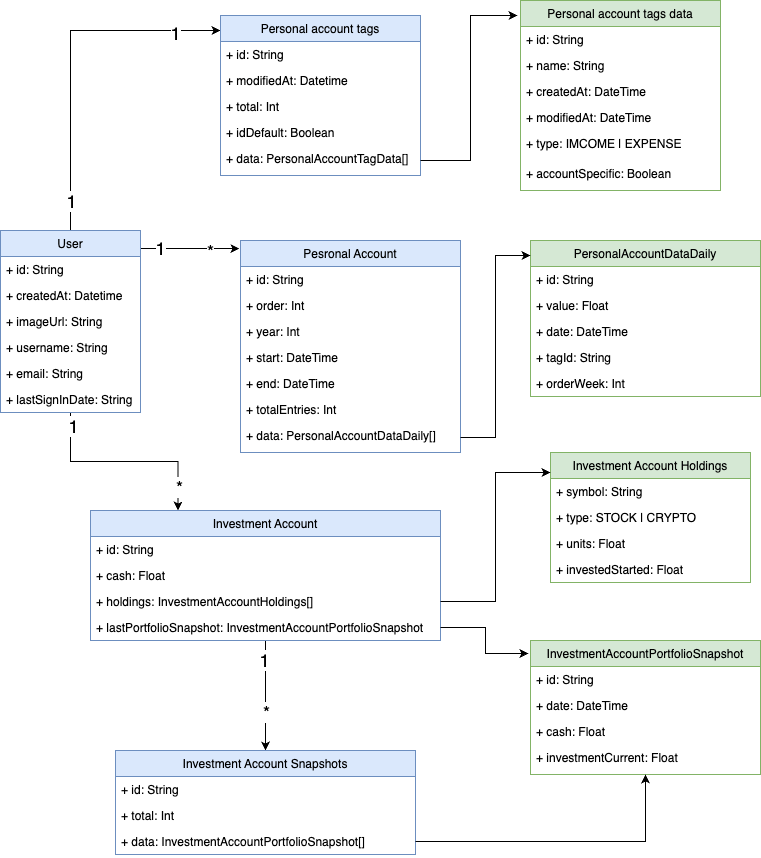

The diagram above was exported from draw.io. Its source (the exported page's mxGraphModel, read from the mxfile embedded in the PNG):
<mxGraphModel dx="1678" dy="872" grid="1" gridSize="10" guides="1" tooltips="1" connect="1" arrows="1" fold="1" page="1" pageScale="1" pageWidth="827" pageHeight="1169" math="0" shadow="0">
  <root>
    <mxCell id="0" />
    <mxCell id="1" parent="0" />
    <mxCell id="o4XjyQsNUo72rnr6K_2W-32" style="edgeStyle=orthogonalEdgeStyle;rounded=0;orthogonalLoop=1;jettySize=auto;html=1;entryX=0;entryY=0.094;entryDx=0;entryDy=0;entryPerimeter=0;fontSize=18;" edge="1" parent="1" source="o4XjyQsNUo72rnr6K_2W-1" target="o4XjyQsNUo72rnr6K_2W-15">
      <mxGeometry relative="1" as="geometry">
        <Array as="points">
          <mxPoint x="90" y="50" />
        </Array>
      </mxGeometry>
    </mxCell>
    <mxCell id="o4XjyQsNUo72rnr6K_2W-33" value="1" style="edgeLabel;html=1;align=center;verticalAlign=middle;resizable=0;points=[];fontSize=18;" vertex="1" connectable="0" parent="o4XjyQsNUo72rnr6K_2W-32">
      <mxGeometry x="-0.8286" relative="1" as="geometry">
        <mxPoint as="offset" />
      </mxGeometry>
    </mxCell>
    <mxCell id="o4XjyQsNUo72rnr6K_2W-34" value="1" style="edgeLabel;html=1;align=center;verticalAlign=middle;resizable=0;points=[];fontSize=18;" vertex="1" connectable="0" parent="o4XjyQsNUo72rnr6K_2W-32">
      <mxGeometry x="0.7429" y="-2" relative="1" as="geometry">
        <mxPoint as="offset" />
      </mxGeometry>
    </mxCell>
    <mxCell id="o4XjyQsNUo72rnr6K_2W-66" value="1" style="edgeStyle=orthogonalEdgeStyle;rounded=0;orthogonalLoop=1;jettySize=auto;html=1;entryX=-0.005;entryY=0.038;entryDx=0;entryDy=0;entryPerimeter=0;fontSize=18;" edge="1" parent="1" source="o4XjyQsNUo72rnr6K_2W-1" target="o4XjyQsNUo72rnr6K_2W-35">
      <mxGeometry x="-0.5956" relative="1" as="geometry">
        <Array as="points">
          <mxPoint x="200" y="268" />
          <mxPoint x="200" y="268" />
        </Array>
        <mxPoint as="offset" />
      </mxGeometry>
    </mxCell>
    <mxCell id="o4XjyQsNUo72rnr6K_2W-67" value="*" style="edgeLabel;html=1;align=center;verticalAlign=middle;resizable=0;points=[];fontSize=18;" vertex="1" connectable="0" parent="o4XjyQsNUo72rnr6K_2W-66">
      <mxGeometry x="0.745" y="-2" relative="1" as="geometry">
        <mxPoint x="-16" as="offset" />
      </mxGeometry>
    </mxCell>
    <mxCell id="o4XjyQsNUo72rnr6K_2W-92" style="edgeStyle=orthogonalEdgeStyle;rounded=0;orthogonalLoop=1;jettySize=auto;html=1;entryX=0.25;entryY=0;entryDx=0;entryDy=0;fontSize=18;" edge="1" parent="1" source="o4XjyQsNUo72rnr6K_2W-1" target="o4XjyQsNUo72rnr6K_2W-68">
      <mxGeometry relative="1" as="geometry" />
    </mxCell>
    <mxCell id="o4XjyQsNUo72rnr6K_2W-93" value="1" style="edgeLabel;html=1;align=center;verticalAlign=middle;resizable=0;points=[];fontSize=18;" vertex="1" connectable="0" parent="o4XjyQsNUo72rnr6K_2W-92">
      <mxGeometry x="-0.8735" y="2" relative="1" as="geometry">
        <mxPoint as="offset" />
      </mxGeometry>
    </mxCell>
    <mxCell id="o4XjyQsNUo72rnr6K_2W-94" value="*" style="edgeLabel;html=1;align=center;verticalAlign=middle;resizable=0;points=[];fontSize=18;" vertex="1" connectable="0" parent="o4XjyQsNUo72rnr6K_2W-92">
      <mxGeometry x="0.7762" y="1" relative="1" as="geometry">
        <mxPoint as="offset" />
      </mxGeometry>
    </mxCell>
    <mxCell id="o4XjyQsNUo72rnr6K_2W-1" value="User" style="swimlane;fontStyle=0;childLayout=stackLayout;horizontal=1;startSize=26;fillColor=#dae8fc;horizontalStack=0;resizeParent=1;resizeParentMax=0;resizeLast=0;collapsible=1;marginBottom=0;strokeColor=#6c8ebf;" vertex="1" parent="1">
      <mxGeometry x="20" y="250" width="140" height="182" as="geometry" />
    </mxCell>
    <mxCell id="o4XjyQsNUo72rnr6K_2W-2" value="+ id: String" style="text;strokeColor=none;fillColor=none;align=left;verticalAlign=top;spacingLeft=4;spacingRight=4;overflow=hidden;rotatable=0;points=[[0,0.5],[1,0.5]];portConstraint=eastwest;" vertex="1" parent="o4XjyQsNUo72rnr6K_2W-1">
      <mxGeometry y="26" width="140" height="26" as="geometry" />
    </mxCell>
    <mxCell id="o4XjyQsNUo72rnr6K_2W-3" value="+ createdAt: Datetime" style="text;strokeColor=none;fillColor=none;align=left;verticalAlign=top;spacingLeft=4;spacingRight=4;overflow=hidden;rotatable=0;points=[[0,0.5],[1,0.5]];portConstraint=eastwest;" vertex="1" parent="o4XjyQsNUo72rnr6K_2W-1">
      <mxGeometry y="52" width="140" height="26" as="geometry" />
    </mxCell>
    <mxCell id="o4XjyQsNUo72rnr6K_2W-4" value="+ imageUrl: String" style="text;strokeColor=none;fillColor=none;align=left;verticalAlign=top;spacingLeft=4;spacingRight=4;overflow=hidden;rotatable=0;points=[[0,0.5],[1,0.5]];portConstraint=eastwest;" vertex="1" parent="o4XjyQsNUo72rnr6K_2W-1">
      <mxGeometry y="78" width="140" height="26" as="geometry" />
    </mxCell>
    <mxCell id="o4XjyQsNUo72rnr6K_2W-5" value="+ username: String" style="text;strokeColor=none;fillColor=none;align=left;verticalAlign=top;spacingLeft=4;spacingRight=4;overflow=hidden;rotatable=0;points=[[0,0.5],[1,0.5]];portConstraint=eastwest;" vertex="1" parent="o4XjyQsNUo72rnr6K_2W-1">
      <mxGeometry y="104" width="140" height="26" as="geometry" />
    </mxCell>
    <mxCell id="o4XjyQsNUo72rnr6K_2W-6" value="+ email: String" style="text;strokeColor=none;fillColor=none;align=left;verticalAlign=top;spacingLeft=4;spacingRight=4;overflow=hidden;rotatable=0;points=[[0,0.5],[1,0.5]];portConstraint=eastwest;" vertex="1" parent="o4XjyQsNUo72rnr6K_2W-1">
      <mxGeometry y="130" width="140" height="26" as="geometry" />
    </mxCell>
    <mxCell id="o4XjyQsNUo72rnr6K_2W-7" value="+ lastSignInDate: String" style="text;strokeColor=none;fillColor=none;align=left;verticalAlign=top;spacingLeft=4;spacingRight=4;overflow=hidden;rotatable=0;points=[[0,0.5],[1,0.5]];portConstraint=eastwest;" vertex="1" parent="o4XjyQsNUo72rnr6K_2W-1">
      <mxGeometry y="156" width="140" height="26" as="geometry" />
    </mxCell>
    <mxCell id="o4XjyQsNUo72rnr6K_2W-15" value="Personal account tags" style="swimlane;fontStyle=0;childLayout=stackLayout;horizontal=1;startSize=26;fillColor=#dae8fc;horizontalStack=0;resizeParent=1;resizeParentMax=0;resizeLast=0;collapsible=1;marginBottom=0;strokeColor=#6c8ebf;" vertex="1" parent="1">
      <mxGeometry x="240" y="35" width="200" height="160" as="geometry" />
    </mxCell>
    <mxCell id="o4XjyQsNUo72rnr6K_2W-16" value="+ id: String" style="text;strokeColor=none;fillColor=none;align=left;verticalAlign=top;spacingLeft=4;spacingRight=4;overflow=hidden;rotatable=0;points=[[0,0.5],[1,0.5]];portConstraint=eastwest;" vertex="1" parent="o4XjyQsNUo72rnr6K_2W-15">
      <mxGeometry y="26" width="200" height="26" as="geometry" />
    </mxCell>
    <mxCell id="o4XjyQsNUo72rnr6K_2W-17" value="+ modifiedAt: Datetime" style="text;strokeColor=none;fillColor=none;align=left;verticalAlign=top;spacingLeft=4;spacingRight=4;overflow=hidden;rotatable=0;points=[[0,0.5],[1,0.5]];portConstraint=eastwest;" vertex="1" parent="o4XjyQsNUo72rnr6K_2W-15">
      <mxGeometry y="52" width="200" height="26" as="geometry" />
    </mxCell>
    <mxCell id="o4XjyQsNUo72rnr6K_2W-18" value="+ total: Int" style="text;strokeColor=none;fillColor=none;align=left;verticalAlign=top;spacingLeft=4;spacingRight=4;overflow=hidden;rotatable=0;points=[[0,0.5],[1,0.5]];portConstraint=eastwest;" vertex="1" parent="o4XjyQsNUo72rnr6K_2W-15">
      <mxGeometry y="78" width="200" height="26" as="geometry" />
    </mxCell>
    <mxCell id="o4XjyQsNUo72rnr6K_2W-19" value="+ idDefault: Boolean" style="text;strokeColor=none;fillColor=none;align=left;verticalAlign=top;spacingLeft=4;spacingRight=4;overflow=hidden;rotatable=0;points=[[0,0.5],[1,0.5]];portConstraint=eastwest;" vertex="1" parent="o4XjyQsNUo72rnr6K_2W-15">
      <mxGeometry y="104" width="200" height="26" as="geometry" />
    </mxCell>
    <mxCell id="o4XjyQsNUo72rnr6K_2W-20" value="+ data: PersonalAccountTagData[]" style="text;strokeColor=none;fillColor=none;align=left;verticalAlign=top;spacingLeft=4;spacingRight=4;overflow=hidden;rotatable=0;points=[[0,0.5],[1,0.5]];portConstraint=eastwest;" vertex="1" parent="o4XjyQsNUo72rnr6K_2W-15">
      <mxGeometry y="130" width="200" height="30" as="geometry" />
    </mxCell>
    <mxCell id="o4XjyQsNUo72rnr6K_2W-22" value="Personal account tags data" style="swimlane;fontStyle=0;childLayout=stackLayout;horizontal=1;startSize=26;fillColor=#d5e8d4;horizontalStack=0;resizeParent=1;resizeParentMax=0;resizeLast=0;collapsible=1;marginBottom=0;strokeColor=#82b366;" vertex="1" parent="1">
      <mxGeometry x="540" y="20" width="200" height="190" as="geometry" />
    </mxCell>
    <mxCell id="o4XjyQsNUo72rnr6K_2W-23" value="+ id: String" style="text;strokeColor=none;fillColor=none;align=left;verticalAlign=top;spacingLeft=4;spacingRight=4;overflow=hidden;rotatable=0;points=[[0,0.5],[1,0.5]];portConstraint=eastwest;" vertex="1" parent="o4XjyQsNUo72rnr6K_2W-22">
      <mxGeometry y="26" width="200" height="26" as="geometry" />
    </mxCell>
    <mxCell id="o4XjyQsNUo72rnr6K_2W-24" value="+ name: String" style="text;strokeColor=none;fillColor=none;align=left;verticalAlign=top;spacingLeft=4;spacingRight=4;overflow=hidden;rotatable=0;points=[[0,0.5],[1,0.5]];portConstraint=eastwest;" vertex="1" parent="o4XjyQsNUo72rnr6K_2W-22">
      <mxGeometry y="52" width="200" height="26" as="geometry" />
    </mxCell>
    <mxCell id="o4XjyQsNUo72rnr6K_2W-25" value="+ createdAt: DateTime" style="text;strokeColor=none;fillColor=none;align=left;verticalAlign=top;spacingLeft=4;spacingRight=4;overflow=hidden;rotatable=0;points=[[0,0.5],[1,0.5]];portConstraint=eastwest;" vertex="1" parent="o4XjyQsNUo72rnr6K_2W-22">
      <mxGeometry y="78" width="200" height="26" as="geometry" />
    </mxCell>
    <mxCell id="o4XjyQsNUo72rnr6K_2W-26" value="+ modifiedAt: DateTime" style="text;strokeColor=none;fillColor=none;align=left;verticalAlign=top;spacingLeft=4;spacingRight=4;overflow=hidden;rotatable=0;points=[[0,0.5],[1,0.5]];portConstraint=eastwest;" vertex="1" parent="o4XjyQsNUo72rnr6K_2W-22">
      <mxGeometry y="104" width="200" height="26" as="geometry" />
    </mxCell>
    <mxCell id="o4XjyQsNUo72rnr6K_2W-27" value="+ type: IMCOME | EXPENSE&#10;" style="text;strokeColor=none;fillColor=none;align=left;verticalAlign=top;spacingLeft=4;spacingRight=4;overflow=hidden;rotatable=0;points=[[0,0.5],[1,0.5]];portConstraint=eastwest;" vertex="1" parent="o4XjyQsNUo72rnr6K_2W-22">
      <mxGeometry y="130" width="200" height="30" as="geometry" />
    </mxCell>
    <mxCell id="o4XjyQsNUo72rnr6K_2W-28" value="+ accountSpecific: Boolean&#10;" style="text;strokeColor=none;fillColor=none;align=left;verticalAlign=top;spacingLeft=4;spacingRight=4;overflow=hidden;rotatable=0;points=[[0,0.5],[1,0.5]];portConstraint=eastwest;" vertex="1" parent="o4XjyQsNUo72rnr6K_2W-22">
      <mxGeometry y="160" width="200" height="30" as="geometry" />
    </mxCell>
    <mxCell id="o4XjyQsNUo72rnr6K_2W-29" style="edgeStyle=orthogonalEdgeStyle;rounded=0;orthogonalLoop=1;jettySize=auto;html=1;entryX=-0.015;entryY=0.079;entryDx=0;entryDy=0;entryPerimeter=0;" edge="1" parent="1" source="o4XjyQsNUo72rnr6K_2W-20" target="o4XjyQsNUo72rnr6K_2W-22">
      <mxGeometry relative="1" as="geometry" />
    </mxCell>
    <mxCell id="o4XjyQsNUo72rnr6K_2W-35" value="Pesronal Account" style="swimlane;fontStyle=0;childLayout=stackLayout;horizontal=1;startSize=26;fillColor=#dae8fc;horizontalStack=0;resizeParent=1;resizeParentMax=0;resizeLast=0;collapsible=1;marginBottom=0;strokeColor=#6c8ebf;" vertex="1" parent="1">
      <mxGeometry x="260" y="260" width="220" height="212" as="geometry" />
    </mxCell>
    <mxCell id="o4XjyQsNUo72rnr6K_2W-36" value="+ id: String" style="text;strokeColor=none;fillColor=none;align=left;verticalAlign=top;spacingLeft=4;spacingRight=4;overflow=hidden;rotatable=0;points=[[0,0.5],[1,0.5]];portConstraint=eastwest;" vertex="1" parent="o4XjyQsNUo72rnr6K_2W-35">
      <mxGeometry y="26" width="220" height="26" as="geometry" />
    </mxCell>
    <mxCell id="o4XjyQsNUo72rnr6K_2W-37" value="+ order: Int" style="text;strokeColor=none;fillColor=none;align=left;verticalAlign=top;spacingLeft=4;spacingRight=4;overflow=hidden;rotatable=0;points=[[0,0.5],[1,0.5]];portConstraint=eastwest;" vertex="1" parent="o4XjyQsNUo72rnr6K_2W-35">
      <mxGeometry y="52" width="220" height="26" as="geometry" />
    </mxCell>
    <mxCell id="o4XjyQsNUo72rnr6K_2W-38" value="+ year: Int" style="text;strokeColor=none;fillColor=none;align=left;verticalAlign=top;spacingLeft=4;spacingRight=4;overflow=hidden;rotatable=0;points=[[0,0.5],[1,0.5]];portConstraint=eastwest;" vertex="1" parent="o4XjyQsNUo72rnr6K_2W-35">
      <mxGeometry y="78" width="220" height="26" as="geometry" />
    </mxCell>
    <mxCell id="o4XjyQsNUo72rnr6K_2W-39" value="+ start: DateTime" style="text;strokeColor=none;fillColor=none;align=left;verticalAlign=top;spacingLeft=4;spacingRight=4;overflow=hidden;rotatable=0;points=[[0,0.5],[1,0.5]];portConstraint=eastwest;" vertex="1" parent="o4XjyQsNUo72rnr6K_2W-35">
      <mxGeometry y="104" width="220" height="26" as="geometry" />
    </mxCell>
    <mxCell id="o4XjyQsNUo72rnr6K_2W-40" value="+ end: DateTime" style="text;strokeColor=none;fillColor=none;align=left;verticalAlign=top;spacingLeft=4;spacingRight=4;overflow=hidden;rotatable=0;points=[[0,0.5],[1,0.5]];portConstraint=eastwest;" vertex="1" parent="o4XjyQsNUo72rnr6K_2W-35">
      <mxGeometry y="130" width="220" height="26" as="geometry" />
    </mxCell>
    <mxCell id="o4XjyQsNUo72rnr6K_2W-41" value="+ totalEntries: Int" style="text;strokeColor=none;fillColor=none;align=left;verticalAlign=top;spacingLeft=4;spacingRight=4;overflow=hidden;rotatable=0;points=[[0,0.5],[1,0.5]];portConstraint=eastwest;" vertex="1" parent="o4XjyQsNUo72rnr6K_2W-35">
      <mxGeometry y="156" width="220" height="26" as="geometry" />
    </mxCell>
    <mxCell id="o4XjyQsNUo72rnr6K_2W-42" value="+ data: PersonalAccountDataDaily[]" style="text;strokeColor=none;fillColor=none;align=left;verticalAlign=top;spacingLeft=4;spacingRight=4;overflow=hidden;rotatable=0;points=[[0,0.5],[1,0.5]];portConstraint=eastwest;" vertex="1" parent="o4XjyQsNUo72rnr6K_2W-35">
      <mxGeometry y="182" width="220" height="30" as="geometry" />
    </mxCell>
    <mxCell id="o4XjyQsNUo72rnr6K_2W-50" value="PersonalAccountDataDaily" style="swimlane;fontStyle=0;childLayout=stackLayout;horizontal=1;startSize=26;fillColor=#d5e8d4;horizontalStack=0;resizeParent=1;resizeParentMax=0;resizeLast=0;collapsible=1;marginBottom=0;strokeColor=#82b366;" vertex="1" parent="1">
      <mxGeometry x="550" y="260" width="230" height="156" as="geometry" />
    </mxCell>
    <mxCell id="o4XjyQsNUo72rnr6K_2W-51" value="+ id: String" style="text;strokeColor=none;fillColor=none;align=left;verticalAlign=top;spacingLeft=4;spacingRight=4;overflow=hidden;rotatable=0;points=[[0,0.5],[1,0.5]];portConstraint=eastwest;" vertex="1" parent="o4XjyQsNUo72rnr6K_2W-50">
      <mxGeometry y="26" width="230" height="26" as="geometry" />
    </mxCell>
    <mxCell id="o4XjyQsNUo72rnr6K_2W-52" value="+ value: Float" style="text;strokeColor=none;fillColor=none;align=left;verticalAlign=top;spacingLeft=4;spacingRight=4;overflow=hidden;rotatable=0;points=[[0,0.5],[1,0.5]];portConstraint=eastwest;" vertex="1" parent="o4XjyQsNUo72rnr6K_2W-50">
      <mxGeometry y="52" width="230" height="26" as="geometry" />
    </mxCell>
    <mxCell id="o4XjyQsNUo72rnr6K_2W-53" value="+ date: DateTime" style="text;strokeColor=none;fillColor=none;align=left;verticalAlign=top;spacingLeft=4;spacingRight=4;overflow=hidden;rotatable=0;points=[[0,0.5],[1,0.5]];portConstraint=eastwest;" vertex="1" parent="o4XjyQsNUo72rnr6K_2W-50">
      <mxGeometry y="78" width="230" height="26" as="geometry" />
    </mxCell>
    <mxCell id="o4XjyQsNUo72rnr6K_2W-54" value="+ tagId: String" style="text;strokeColor=none;fillColor=none;align=left;verticalAlign=top;spacingLeft=4;spacingRight=4;overflow=hidden;rotatable=0;points=[[0,0.5],[1,0.5]];portConstraint=eastwest;" vertex="1" parent="o4XjyQsNUo72rnr6K_2W-50">
      <mxGeometry y="104" width="230" height="26" as="geometry" />
    </mxCell>
    <mxCell id="o4XjyQsNUo72rnr6K_2W-55" value="+ orderWeek: Int" style="text;strokeColor=none;fillColor=none;align=left;verticalAlign=top;spacingLeft=4;spacingRight=4;overflow=hidden;rotatable=0;points=[[0,0.5],[1,0.5]];portConstraint=eastwest;" vertex="1" parent="o4XjyQsNUo72rnr6K_2W-50">
      <mxGeometry y="130" width="230" height="26" as="geometry" />
    </mxCell>
    <mxCell id="o4XjyQsNUo72rnr6K_2W-65" style="edgeStyle=orthogonalEdgeStyle;rounded=0;orthogonalLoop=1;jettySize=auto;html=1;entryX=0;entryY=0.096;entryDx=0;entryDy=0;entryPerimeter=0;fontSize=18;" edge="1" parent="1" source="o4XjyQsNUo72rnr6K_2W-42" target="o4XjyQsNUo72rnr6K_2W-50">
      <mxGeometry relative="1" as="geometry" />
    </mxCell>
    <mxCell id="o4XjyQsNUo72rnr6K_2W-101" style="edgeStyle=orthogonalEdgeStyle;rounded=0;orthogonalLoop=1;jettySize=auto;html=1;entryX=0.5;entryY=0;entryDx=0;entryDy=0;fontSize=18;" edge="1" parent="1" source="o4XjyQsNUo72rnr6K_2W-68" target="o4XjyQsNUo72rnr6K_2W-95">
      <mxGeometry relative="1" as="geometry" />
    </mxCell>
    <mxCell id="o4XjyQsNUo72rnr6K_2W-102" value="1" style="edgeLabel;html=1;align=center;verticalAlign=middle;resizable=0;points=[];fontSize=18;" vertex="1" connectable="0" parent="o4XjyQsNUo72rnr6K_2W-101">
      <mxGeometry x="-0.7861" y="-2" relative="1" as="geometry">
        <mxPoint y="8" as="offset" />
      </mxGeometry>
    </mxCell>
    <mxCell id="o4XjyQsNUo72rnr6K_2W-103" value="*" style="edgeLabel;html=1;align=center;verticalAlign=middle;resizable=0;points=[];fontSize=18;" vertex="1" connectable="0" parent="o4XjyQsNUo72rnr6K_2W-101">
      <mxGeometry x="0.3134" relative="1" as="geometry">
        <mxPoint as="offset" />
      </mxGeometry>
    </mxCell>
    <mxCell id="o4XjyQsNUo72rnr6K_2W-68" value="Investment Account" style="swimlane;fontStyle=0;childLayout=stackLayout;horizontal=1;startSize=26;fillColor=#dae8fc;horizontalStack=0;resizeParent=1;resizeParentMax=0;resizeLast=0;collapsible=1;marginBottom=0;strokeColor=#6c8ebf;" vertex="1" parent="1">
      <mxGeometry x="110" y="530" width="350" height="130" as="geometry" />
    </mxCell>
    <mxCell id="o4XjyQsNUo72rnr6K_2W-69" value="+ id: String" style="text;strokeColor=none;fillColor=none;align=left;verticalAlign=top;spacingLeft=4;spacingRight=4;overflow=hidden;rotatable=0;points=[[0,0.5],[1,0.5]];portConstraint=eastwest;" vertex="1" parent="o4XjyQsNUo72rnr6K_2W-68">
      <mxGeometry y="26" width="350" height="26" as="geometry" />
    </mxCell>
    <mxCell id="o4XjyQsNUo72rnr6K_2W-70" value="+ cash: Float" style="text;strokeColor=none;fillColor=none;align=left;verticalAlign=top;spacingLeft=4;spacingRight=4;overflow=hidden;rotatable=0;points=[[0,0.5],[1,0.5]];portConstraint=eastwest;" vertex="1" parent="o4XjyQsNUo72rnr6K_2W-68">
      <mxGeometry y="52" width="350" height="26" as="geometry" />
    </mxCell>
    <mxCell id="o4XjyQsNUo72rnr6K_2W-71" value="+ holdings: InvestmentAccountHoldings[]" style="text;strokeColor=none;fillColor=none;align=left;verticalAlign=top;spacingLeft=4;spacingRight=4;overflow=hidden;rotatable=0;points=[[0,0.5],[1,0.5]];portConstraint=eastwest;" vertex="1" parent="o4XjyQsNUo72rnr6K_2W-68">
      <mxGeometry y="78" width="350" height="26" as="geometry" />
    </mxCell>
    <mxCell id="o4XjyQsNUo72rnr6K_2W-72" value="+ lastPortfolioSnapshot: InvestmentAccountPortfolioSnapshot" style="text;strokeColor=none;fillColor=none;align=left;verticalAlign=top;spacingLeft=4;spacingRight=4;overflow=hidden;rotatable=0;points=[[0,0.5],[1,0.5]];portConstraint=eastwest;" vertex="1" parent="o4XjyQsNUo72rnr6K_2W-68">
      <mxGeometry y="104" width="350" height="26" as="geometry" />
    </mxCell>
    <mxCell id="o4XjyQsNUo72rnr6K_2W-76" value="Investment Account Holdings" style="swimlane;fontStyle=0;childLayout=stackLayout;horizontal=1;startSize=26;fillColor=#d5e8d4;horizontalStack=0;resizeParent=1;resizeParentMax=0;resizeLast=0;collapsible=1;marginBottom=0;strokeColor=#82b366;" vertex="1" parent="1">
      <mxGeometry x="570" y="472" width="200" height="130" as="geometry" />
    </mxCell>
    <mxCell id="o4XjyQsNUo72rnr6K_2W-77" value="+ symbol: String" style="text;strokeColor=none;fillColor=none;align=left;verticalAlign=top;spacingLeft=4;spacingRight=4;overflow=hidden;rotatable=0;points=[[0,0.5],[1,0.5]];portConstraint=eastwest;" vertex="1" parent="o4XjyQsNUo72rnr6K_2W-76">
      <mxGeometry y="26" width="200" height="26" as="geometry" />
    </mxCell>
    <mxCell id="o4XjyQsNUo72rnr6K_2W-78" value="+ type: STOCK | CRYPTO" style="text;strokeColor=none;fillColor=none;align=left;verticalAlign=top;spacingLeft=4;spacingRight=4;overflow=hidden;rotatable=0;points=[[0,0.5],[1,0.5]];portConstraint=eastwest;" vertex="1" parent="o4XjyQsNUo72rnr6K_2W-76">
      <mxGeometry y="52" width="200" height="26" as="geometry" />
    </mxCell>
    <mxCell id="o4XjyQsNUo72rnr6K_2W-79" value="+ units: Float" style="text;strokeColor=none;fillColor=none;align=left;verticalAlign=top;spacingLeft=4;spacingRight=4;overflow=hidden;rotatable=0;points=[[0,0.5],[1,0.5]];portConstraint=eastwest;" vertex="1" parent="o4XjyQsNUo72rnr6K_2W-76">
      <mxGeometry y="78" width="200" height="26" as="geometry" />
    </mxCell>
    <mxCell id="o4XjyQsNUo72rnr6K_2W-80" value="+ investedStarted: Float" style="text;strokeColor=none;fillColor=none;align=left;verticalAlign=top;spacingLeft=4;spacingRight=4;overflow=hidden;rotatable=0;points=[[0,0.5],[1,0.5]];portConstraint=eastwest;" vertex="1" parent="o4XjyQsNUo72rnr6K_2W-76">
      <mxGeometry y="104" width="200" height="26" as="geometry" />
    </mxCell>
    <mxCell id="o4XjyQsNUo72rnr6K_2W-83" style="edgeStyle=orthogonalEdgeStyle;rounded=0;orthogonalLoop=1;jettySize=auto;html=1;entryX=0;entryY=0.154;entryDx=0;entryDy=0;entryPerimeter=0;fontSize=18;" edge="1" parent="1" source="o4XjyQsNUo72rnr6K_2W-71" target="o4XjyQsNUo72rnr6K_2W-76">
      <mxGeometry relative="1" as="geometry" />
    </mxCell>
    <mxCell id="o4XjyQsNUo72rnr6K_2W-84" value="InvestmentAccountPortfolioSnapshot" style="swimlane;fontStyle=0;childLayout=stackLayout;horizontal=1;startSize=26;fillColor=#d5e8d4;horizontalStack=0;resizeParent=1;resizeParentMax=0;resizeLast=0;collapsible=1;marginBottom=0;strokeColor=#82b366;" vertex="1" parent="1">
      <mxGeometry x="550" y="660" width="230" height="134" as="geometry" />
    </mxCell>
    <mxCell id="o4XjyQsNUo72rnr6K_2W-85" value="+ id: String" style="text;strokeColor=none;fillColor=none;align=left;verticalAlign=top;spacingLeft=4;spacingRight=4;overflow=hidden;rotatable=0;points=[[0,0.5],[1,0.5]];portConstraint=eastwest;" vertex="1" parent="o4XjyQsNUo72rnr6K_2W-84">
      <mxGeometry y="26" width="230" height="26" as="geometry" />
    </mxCell>
    <mxCell id="o4XjyQsNUo72rnr6K_2W-86" value="+ date: DateTime" style="text;strokeColor=none;fillColor=none;align=left;verticalAlign=top;spacingLeft=4;spacingRight=4;overflow=hidden;rotatable=0;points=[[0,0.5],[1,0.5]];portConstraint=eastwest;" vertex="1" parent="o4XjyQsNUo72rnr6K_2W-84">
      <mxGeometry y="52" width="230" height="26" as="geometry" />
    </mxCell>
    <mxCell id="o4XjyQsNUo72rnr6K_2W-88" value="+ cash: Float" style="text;strokeColor=none;fillColor=none;align=left;verticalAlign=top;spacingLeft=4;spacingRight=4;overflow=hidden;rotatable=0;points=[[0,0.5],[1,0.5]];portConstraint=eastwest;" vertex="1" parent="o4XjyQsNUo72rnr6K_2W-84">
      <mxGeometry y="78" width="230" height="26" as="geometry" />
    </mxCell>
    <mxCell id="o4XjyQsNUo72rnr6K_2W-89" value="+ investmentCurrent: Float&#10;" style="text;strokeColor=none;fillColor=none;align=left;verticalAlign=top;spacingLeft=4;spacingRight=4;overflow=hidden;rotatable=0;points=[[0,0.5],[1,0.5]];portConstraint=eastwest;" vertex="1" parent="o4XjyQsNUo72rnr6K_2W-84">
      <mxGeometry y="104" width="230" height="30" as="geometry" />
    </mxCell>
    <mxCell id="o4XjyQsNUo72rnr6K_2W-91" style="edgeStyle=orthogonalEdgeStyle;rounded=0;orthogonalLoop=1;jettySize=auto;html=1;entryX=-0.009;entryY=0.097;entryDx=0;entryDy=0;entryPerimeter=0;fontSize=18;" edge="1" parent="1" source="o4XjyQsNUo72rnr6K_2W-72" target="o4XjyQsNUo72rnr6K_2W-84">
      <mxGeometry relative="1" as="geometry" />
    </mxCell>
    <mxCell id="o4XjyQsNUo72rnr6K_2W-95" value="Investment Account Snapshots" style="swimlane;fontStyle=0;childLayout=stackLayout;horizontal=1;startSize=26;fillColor=#dae8fc;horizontalStack=0;resizeParent=1;resizeParentMax=0;resizeLast=0;collapsible=1;marginBottom=0;strokeColor=#6c8ebf;" vertex="1" parent="1">
      <mxGeometry x="135" y="770" width="300" height="104" as="geometry" />
    </mxCell>
    <mxCell id="o4XjyQsNUo72rnr6K_2W-96" value="+ id: String" style="text;strokeColor=none;fillColor=none;align=left;verticalAlign=top;spacingLeft=4;spacingRight=4;overflow=hidden;rotatable=0;points=[[0,0.5],[1,0.5]];portConstraint=eastwest;" vertex="1" parent="o4XjyQsNUo72rnr6K_2W-95">
      <mxGeometry y="26" width="300" height="26" as="geometry" />
    </mxCell>
    <mxCell id="o4XjyQsNUo72rnr6K_2W-97" value="+ total: Int" style="text;strokeColor=none;fillColor=none;align=left;verticalAlign=top;spacingLeft=4;spacingRight=4;overflow=hidden;rotatable=0;points=[[0,0.5],[1,0.5]];portConstraint=eastwest;" vertex="1" parent="o4XjyQsNUo72rnr6K_2W-95">
      <mxGeometry y="52" width="300" height="26" as="geometry" />
    </mxCell>
    <mxCell id="o4XjyQsNUo72rnr6K_2W-98" value="+ data: InvestmentAccountPortfolioSnapshot[]" style="text;strokeColor=none;fillColor=none;align=left;verticalAlign=top;spacingLeft=4;spacingRight=4;overflow=hidden;rotatable=0;points=[[0,0.5],[1,0.5]];portConstraint=eastwest;" vertex="1" parent="o4XjyQsNUo72rnr6K_2W-95">
      <mxGeometry y="78" width="300" height="26" as="geometry" />
    </mxCell>
    <mxCell id="o4XjyQsNUo72rnr6K_2W-100" style="edgeStyle=orthogonalEdgeStyle;rounded=0;orthogonalLoop=1;jettySize=auto;html=1;fontSize=18;" edge="1" parent="1" source="o4XjyQsNUo72rnr6K_2W-98" target="o4XjyQsNUo72rnr6K_2W-84">
      <mxGeometry relative="1" as="geometry" />
    </mxCell>
  </root>
</mxGraphModel>